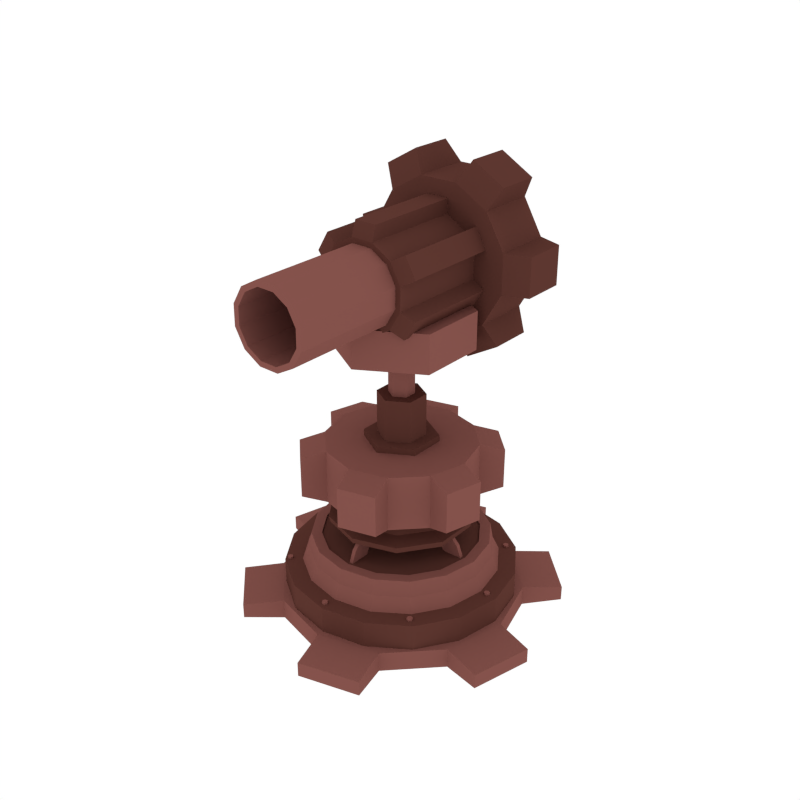 # Source: Cannon_1.blend  (saved by Blender 2.79.0; exported with 4.5.12 LTS)
import bpy
from mathutils import Matrix  # noqa: F401  (used for matrix-valued properties, if any)

bpy.ops.wm.read_factory_settings(use_empty=True)
scene = bpy.context.scene
scene.name = 'Scene'

# ---- collections
col_collection_1 = bpy.data.collections.new('Collection 1'); scene.collection.children.link(col_collection_1)

# ---- materials (node trees are filled in below, after node groups)
mat_dark = bpy.data.materials.new('Dark')
mat_dark.alpha_threshold = 0.0
mat_dark.diffuse_color = (0.1107, 0.03844, 0.02956, 1.0)
mat_dark.roughness = 0.5
mat_light = bpy.data.materials.new('Light')
mat_light.alpha_threshold = 0.0
mat_light.diffuse_color = (0.233, 0.08512, 0.07147, 1.0)
mat_light.roughness = 0.5

# ---- material node trees

# ---- world
world_world = bpy.data.worlds.new('World'); scene.world = world_world
world_world.color = (1.0, 1.0, 1.0)
world_world.use_sun_shadow = False
world_world.sun_shadow_jitter_overblur = 0.0
world_world.cycles.sampling_method = 'NONE'
world_world.cycles.sample_map_resolution = 256

# ---- meshes
me_cylinder_062 = bpy.data.meshes.new('Cylinder.062')
me_cylinder_062.from_pydata([(-2.384e-07, 0.4957, -0.0235), (-2.384e-07, 0.4957, 0.1584), (0.1897, 0.4579, -0.0235), (0.1897, 0.4579, 0.1584), (0.3505, 0.3505, -0.0235), (0.3505, 0.3505, 0.1584), (0.4579, 0.1897, -0.0235), (0.4579, 0.1897, 0.1584), (0.4957, -4.985e-07, -0.0235), (0.4957, -4.985e-07, 0.1584), (0.4579, -0.1897, -0.0235), (0.4579, -0.1897, 0.1584), (0.3505, -0.3505, -0.0235), (0.3505, -0.3505, 0.1584), (0.1897, -0.4579, -0.0235), (0.1897, -0.4579, 0.1584), (-1.636e-07, -0.4957, -0.0235), (-1.636e-07, -0.4957, 0.1584), (-0.1897, -0.4579, -0.0235), (-0.1897, -0.4579, 0.1584), (-0.3505, -0.3505, -0.0235), (-0.3505, -0.3505, 0.1584), (-0.4579, -0.1897, -0.0235), (-0.4579, -0.1897, 0.1584), (-0.4957, -4.709e-07, -0.0235), (-0.4957, -4.709e-07, 0.1584), (-0.4579, 0.1897, -0.0235), (-0.4579, 0.1897, 0.1584), (-0.3505, 0.3505, -0.0235), (-0.3505, 0.3505, 0.1584), (-0.1897, 0.4579, -0.0235), (-0.1897, 0.4579, 0.1584), (0.1609, 0.3885, 0.1589), (-2.384e-07, 0.4205, 0.1589), (0.2974, 0.2974, 0.1589), (0.3885, 0.1609, 0.1589), (0.4206, -4.952e-07, 0.1589), (0.3885, -0.1609, 0.1589), (0.2974, -0.2974, 0.1589), (0.1609, -0.3885, 0.1589), (-1.749e-07, -0.4206, 0.1589), (-0.1609, -0.3885, 0.1589), (-0.2974, -0.2974, 0.1589), (-0.3885, -0.1609, 0.1589), (-0.4206, -4.718e-07, 0.1589), (-0.3885, 0.1609, 0.1589), (-0.2974, 0.2974, 0.1589), (-0.1609, 0.3885, 0.1589), (0.1502, 0.3626, 0.2191), (-2.386e-07, 0.3925, 0.2191), (0.2775, 0.2775, 0.2191), (0.3626, 0.1502, 0.2191), (0.3925, -4.94e-07, 0.2191), (0.3626, -0.1502, 0.2191), (0.2775, -0.2775, 0.2191), (0.1502, -0.3626, 0.2191), (-1.794e-07, -0.3925, 0.2191), (-0.1502, -0.3626, 0.2191), (-0.2775, -0.2775, 0.2191), (-0.3626, -0.1502, 0.2191), (-0.3925, -4.722e-07, 0.2191), (-0.3626, 0.1502, 0.2191), (-0.2775, 0.2775, 0.2191), (-0.1502, 0.3626, 0.2191), (0.1456, 0.3514, 0.2863), (-2.384e-07, 0.3804, 0.2863), (0.269, 0.269, 0.2863), (0.3514, 0.1456, 0.2863), (0.3804, -4.935e-07, 0.2863), (0.3514, -0.1456, 0.2863), (0.269, -0.269, 0.2863), (0.1456, -0.3514, 0.2863), (-1.81e-07, -0.3804, 0.2863), (-0.1456, -0.3514, 0.2863), (-0.269, -0.269, 0.2863), (-0.3514, -0.1456, 0.2863), (-0.3804, -4.723e-07, 0.2863), (-0.3514, 0.1456, 0.2863), (-0.269, 0.269, 0.2863), (-0.1456, 0.3514, 0.2863), (0.1285, 0.3103, 0.2863), (-2.384e-07, 0.3359, 0.2863), (0.2375, 0.2375, 0.2863), (0.3103, 0.1285, 0.2863), (0.3359, -4.915e-07, 0.2863), (0.3103, -0.1285, 0.2863), (0.2375, -0.2375, 0.2863), (0.1285, -0.3103, 0.2863), (-1.877e-07, -0.3359, 0.2863), (-0.1285, -0.3103, 0.2863), (-0.2375, -0.2375, 0.2863), (-0.3103, -0.1285, 0.2863), (-0.3359, -4.728e-07, 0.2863), (-0.3103, 0.1285, 0.2863), (-0.2375, 0.2375, 0.2863), (-0.1285, 0.3103, 0.2863), (0.1285, 0.3103, 0.2791), (-2.384e-07, 0.3359, 0.2791), (0.2375, 0.2375, 0.2791), (0.3103, 0.1285, 0.2791), (0.3359, -4.915e-07, 0.2791), (0.3103, -0.1285, 0.2791), (0.2375, -0.2375, 0.2791), (0.1285, -0.3103, 0.2791), (-1.877e-07, -0.3359, 0.2791), (-0.1285, -0.3103, 0.2791), (-0.2375, -0.2375, 0.2791), (-0.3103, -0.1285, 0.2791), (-0.3359, -4.728e-07, 0.2791), (-0.3103, 0.1285, 0.2791), (-0.2375, 0.2375, 0.2791), (-0.1285, 0.3103, 0.2791), (-2.437e-07, 0.5243, -0.0436), (-2.437e-07, 0.5243, 0.0436), (0.2622, 0.4541, -0.0436), (0.2622, 0.4541, 0.0436), (0.4541, 0.2622, -0.0436), (0.4541, 0.2622, 0.0436), (0.5243, -4.856e-07, -0.0436), (0.5243, -4.856e-07, 0.0436), (0.4541, -0.2622, -0.0436), (0.4541, -0.2622, 0.0436), (0.2622, -0.4541, -0.0436), (0.2622, -0.4541, 0.0436), (-1.646e-07, -0.5243, -0.0436), (-1.646e-07, -0.5243, 0.0436), (-0.2622, -0.4541, -0.0436), (-0.2622, -0.4541, 0.0436), (-0.4541, -0.2622, -0.0436), (-0.4541, -0.2622, 0.0436), (-0.5243, -7.065e-07, -0.0436), (-0.5243, -7.065e-07, 0.0436), (-0.4541, 0.2622, -0.0436), (-0.4541, 0.2622, 0.0436), (-0.2622, 0.4541, -0.0436), (-0.2622, 0.4541, 0.0436), (-0.04622, 0.6884, -0.0321), (-0.04622, 0.6884, 0.0321), (0.3842, 0.573, 0.0321), (0.3842, 0.573, -0.0321), (0.573, 0.3842, -0.0321), (0.573, 0.3842, 0.0321), (0.6884, -0.04622, 0.0321), (0.6884, -0.04622, -0.0321), (0.6193, -0.3042, -0.0321), (0.6193, -0.3042, 0.0321), (0.3042, -0.6193, 0.0321), (0.3042, -0.6193, -0.0321), (0.04622, -0.6884, -0.0321), (0.04622, -0.6884, 0.0321), (-0.3842, -0.573, 0.0321), (-0.3842, -0.573, -0.0321), (-0.573, -0.3842, -0.0321), (-0.573, -0.3842, 0.0321), (-0.6884, 0.04622, 0.0321), (-0.6884, 0.04622, -0.0321), (-0.6193, 0.3042, -0.0321), (-0.6193, 0.3042, 0.0321), (-0.3042, 0.6193, 0.0321), (-0.3042, 0.6193, -0.0321), (0.008337, -0.3187, 0.2775), (0.008337, -0.2498, 0.3951), (-0.008338, -0.3187, 0.2775), (-0.008338, -0.2498, 0.3951), (0.008337, -0.229, 0.2775), (0.008337, -0.1602, 0.3951), (-0.008338, -0.229, 0.2775), (-0.008338, -0.1602, 0.3951), (0.008337, -0.2467, 0.3817), (-0.008338, -0.2467, 0.3817), (-0.008338, -0.157, 0.3817), (0.008337, -0.157, 0.3817), (-0.008338, -0.2981, 0.3296), (-0.008338, -0.2084, 0.3296), (0.008337, -0.2084, 0.3296), (0.008337, -0.2981, 0.3296), (0.3187, 0.008337, 0.2775), (0.2498, 0.008337, 0.3951), (0.3187, -0.008338, 0.2775), (0.2498, -0.008338, 0.3951), (0.229, 0.008337, 0.2775), (0.1601, 0.008337, 0.3951), (0.229, -0.008338, 0.2775), (0.1601, -0.008338, 0.3951), (0.2467, 0.008337, 0.3817), (0.2467, -0.008338, 0.3817), (0.157, -0.008338, 0.3817), (0.157, 0.008337, 0.3817), (0.2981, -0.008338, 0.3296), (0.2084, -0.008338, 0.3296), (0.2084, 0.008337, 0.3296), (0.2981, 0.008337, 0.3296), (-0.008337, 0.3187, 0.2775), (-0.008337, 0.2498, 0.3951), (0.008337, 0.3187, 0.2775), (0.008337, 0.2498, 0.3951), (-0.008337, 0.229, 0.2775), (-0.008337, 0.1601, 0.3951), (0.008337, 0.229, 0.2775), (0.008337, 0.1601, 0.3951), (-0.008337, 0.2467, 0.3817), (0.008337, 0.2467, 0.3817), (0.008337, 0.157, 0.3817), (-0.008337, 0.157, 0.3817), (0.008337, 0.2981, 0.3296), (0.008337, 0.2084, 0.3296), (-0.008337, 0.2084, 0.3296), (-0.008337, 0.2981, 0.3296), (-0.3187, -0.008338, 0.2775), (-0.2498, -0.008338, 0.3951), (-0.3187, 0.008337, 0.2775), (-0.2498, 0.008337, 0.3951), (-0.229, -0.008338, 0.2775), (-0.1602, -0.008338, 0.3951), (-0.229, 0.008337, 0.2775), (-0.1602, 0.008337, 0.3951), (-0.2467, -0.008338, 0.3817), (-0.2467, 0.008337, 0.3817), (-0.157, 0.008337, 0.3817), (-0.157, -0.008338, 0.3817), (-0.2981, 0.008337, 0.3296), (-0.2084, 0.008337, 0.3296), (-0.2084, -0.008338, 0.3296), (-0.2981, -0.008338, 0.3296), (-0.3323, -0.3363, 0.1536), (-0.3323, -0.3363, 0.1677), (-0.3442, -0.3395, 0.1536), (-0.3442, -0.3395, 0.1677), (-0.353, -0.3307, 0.1536), (-0.353, -0.3307, 0.1677), (-0.3498, -0.3188, 0.1536), (-0.3498, -0.3188, 0.1677), (-0.3378, -0.3155, 0.1536), (-0.3378, -0.3155, 0.1677), (-0.3291, -0.3243, 0.1536), (-0.3291, -0.3243, 0.1677), (0.3052, 0.3363, 0.1536), (0.3052, 0.3363, 0.1677), (0.3172, 0.3395, 0.1536), (0.3172, 0.3395, 0.1677), (0.326, 0.3307, 0.1536), (0.326, 0.3307, 0.1677), (0.3228, 0.3187, 0.1536), (0.3228, 0.3187, 0.1677), (0.3108, 0.3155, 0.1536), (0.3108, 0.3155, 0.1677), (0.302, 0.3243, 0.1536), (0.302, 0.3243, 0.1677), (-0.3498, 0.3187, 0.1536), (-0.3498, 0.3187, 0.1677), (-0.353, 0.3307, 0.1536), (-0.353, 0.3307, 0.1677), (-0.3442, 0.3395, 0.1536), (-0.3442, 0.3395, 0.1677), (-0.3323, 0.3363, 0.1536), (-0.3323, 0.3363, 0.1677), (-0.3291, 0.3243, 0.1536), (-0.3291, 0.3243, 0.1677), (-0.3378, 0.3155, 0.1536), (-0.3378, 0.3155, 0.1677), (0.3228, -0.3188, 0.1536), (0.3228, -0.3188, 0.1677), (0.326, -0.3307, 0.1536), (0.326, -0.3307, 0.1677), (0.3172, -0.3395, 0.1536), (0.3172, -0.3395, 0.1677), (0.3052, -0.3363, 0.1536), (0.3052, -0.3363, 0.1677), (0.302, -0.3243, 0.1536), (0.302, -0.3243, 0.1677), (0.3108, -0.3155, 0.1536), (0.3108, -0.3155, 0.1677), (-0.001126, -0.4632, 0.1536), (-0.001126, -0.4632, 0.1677), (-0.00732, -0.4739, 0.1536), (-0.00732, -0.4739, 0.1677), (-0.01971, -0.4739, 0.1536), (-0.01971, -0.4739, 0.1677), (-0.0259, -0.4632, 0.1536), (-0.0259, -0.4632, 0.1677), (-0.01971, -0.4524, 0.1536), (-0.01971, -0.4524, 0.1677), (-0.00732, -0.4524, 0.1536), (-0.00732, -0.4524, 0.1677), (-0.0259, 0.4632, 0.1536), (-0.0259, 0.4632, 0.1677), (-0.01971, 0.4739, 0.1536), (-0.01971, 0.4739, 0.1677), (-0.007319, 0.4739, 0.1536), (-0.007319, 0.4739, 0.1677), (-0.001126, 0.4632, 0.1536), (-0.001126, 0.4632, 0.1677), (-0.007319, 0.4524, 0.1536), (-0.007319, 0.4524, 0.1677), (-0.01971, 0.4524, 0.1536), (-0.01971, 0.4524, 0.1677), (-0.4767, -0.01239, 0.1536), (-0.4767, -0.01239, 0.1677), (-0.4874, -0.006194, 0.1536), (-0.4874, -0.006194, 0.1677), (-0.4874, 0.006193, 0.1536), (-0.4874, 0.006193, 0.1677), (-0.4767, 0.01239, 0.1536), (-0.4767, 0.01239, 0.1677), (-0.466, 0.006193, 0.1536), (-0.466, 0.006193, 0.1677), (-0.466, -0.006194, 0.1536), (-0.466, -0.006194, 0.1677), (0.4497, 0.01239, 0.1536), (0.4497, 0.01239, 0.1677), (0.4604, 0.006193, 0.1536), (0.4604, 0.006193, 0.1677), (0.4604, -0.006194, 0.1536), (0.4604, -0.006194, 0.1677), (0.4497, -0.01239, 0.1536), (0.4497, -0.01239, 0.1677), (0.4389, -0.006194, 0.1536), (0.4389, -0.006194, 0.1677), (0.4389, 0.006193, 0.1536), (0.4389, 0.006193, 0.1677)], [], [(0, 1, 3, 2), (2, 3, 5, 4), (4, 5, 7, 6), (6, 7, 9, 8), (8, 9, 11, 10), (10, 11, 13, 12), (12, 13, 15, 14), (14, 15, 17, 16), (16, 17, 19, 18), (18, 19, 21, 20), (20, 21, 23, 22), (22, 23, 25, 24), (24, 25, 27, 26), (26, 27, 29, 28), (7, 5, 34, 35), (28, 29, 31, 30), (30, 31, 1, 0), (0, 2, 4, 6, 8, 10, 12, 14, 16, 18, 20, 22, 24, 26, 28, 30), (45, 44, 60, 61), (17, 15, 39, 40), (3, 1, 33, 32), (27, 25, 44, 45), (13, 11, 37, 38), (23, 21, 42, 43), (1, 31, 47, 33), (9, 7, 35, 36), (19, 17, 40, 41), (29, 27, 45, 46), (5, 3, 32, 34), (15, 13, 38, 39), (25, 23, 43, 44), (11, 9, 36, 37), (21, 19, 41, 42), (31, 29, 46, 47), (51, 50, 66, 67), (38, 37, 53, 54), (46, 45, 61, 62), (39, 38, 54, 55), (47, 46, 62, 63), (40, 39, 55, 56), (32, 33, 49, 48), (33, 47, 63, 49), (41, 40, 56, 57), (34, 32, 48, 50), (42, 41, 57, 58), (35, 34, 50, 51), (43, 42, 58, 59), (36, 35, 51, 52), (44, 43, 59, 60), (37, 36, 52, 53), (69, 68, 84, 85), (59, 58, 74, 75), (52, 51, 67, 68), (60, 59, 75, 76), (53, 52, 68, 69), (61, 60, 76, 77), (54, 53, 69, 70), (62, 61, 77, 78), (55, 54, 70, 71), (63, 62, 78, 79), (56, 55, 71, 72), (48, 49, 65, 64), (49, 63, 79, 65), (57, 56, 72, 73), (50, 48, 64, 66), (58, 57, 73, 74), (90, 89, 105, 106), (77, 76, 92, 93), (70, 69, 85, 86), (78, 77, 93, 94), (71, 70, 86, 87), (79, 78, 94, 95), (72, 71, 87, 88), (64, 65, 81, 80), (65, 79, 95, 81), (73, 72, 88, 89), (66, 64, 80, 82), (74, 73, 89, 90), (67, 66, 82, 83), (75, 74, 90, 91), (68, 67, 83, 84), (76, 75, 91, 92), (96, 97, 111, 110, 109, 108, 107, 106, 105, 104, 103, 102, 101, 100, 99, 98), (83, 82, 98, 99), (91, 90, 106, 107), (84, 83, 99, 100), (92, 91, 107, 108), (85, 84, 100, 101), (93, 92, 108, 109), (86, 85, 101, 102), (94, 93, 109, 110), (87, 86, 102, 103), (95, 94, 110, 111), (88, 87, 103, 104), (80, 81, 97, 96), (81, 95, 111, 97), (89, 88, 104, 105), (82, 80, 96, 98), (112, 113, 115, 114), (131, 133, 157, 154), (116, 117, 119, 118), (126, 127, 150, 151), (120, 121, 123, 122), (117, 116, 140, 141), (124, 125, 127, 126), (132, 130, 155, 156), (128, 129, 131, 130), (135, 113, 137, 158), (115, 113, 135, 133, 131, 129, 127, 125, 123, 121, 119, 117), (132, 133, 135, 134), (115, 117, 141, 138), (112, 114, 116, 118, 120, 122, 124, 126, 128, 130, 132, 134), (139, 138, 141, 140), (143, 142, 145, 144), (147, 146, 149, 148), (151, 150, 153, 152), (155, 154, 157, 156), (159, 158, 137, 136), (128, 126, 151, 152), (122, 123, 146, 147), (133, 132, 156, 157), (127, 129, 153, 150), (124, 122, 147, 148), (118, 119, 142, 143), (129, 128, 152, 153), (113, 112, 136, 137), (123, 125, 149, 146), (120, 118, 143, 144), (114, 115, 138, 139), (125, 124, 148, 149), (134, 135, 158, 159), (119, 121, 145, 142), (116, 114, 139, 140), (112, 134, 159, 136), (121, 120, 144, 145), (130, 131, 154, 155), (168, 161, 163, 169), (169, 163, 167, 170), (170, 167, 165, 171), (171, 165, 161, 168), (160, 175, 172, 162), (167, 163, 161, 165), (174, 171, 168, 175), (173, 170, 171, 174), (172, 169, 170, 173), (175, 168, 169, 172), (162, 172, 173, 166), (166, 173, 174, 164), (164, 174, 175, 160), (184, 177, 179, 185), (185, 179, 183, 186), (186, 183, 181, 187), (187, 181, 177, 184), (176, 191, 188, 178), (183, 179, 177, 181), (190, 187, 184, 191), (189, 186, 187, 190), (188, 185, 186, 189), (191, 184, 185, 188), (178, 188, 189, 182), (182, 189, 190, 180), (180, 190, 191, 176), (200, 193, 195, 201), (201, 195, 199, 202), (202, 199, 197, 203), (203, 197, 193, 200), (192, 207, 204, 194), (199, 195, 193, 197), (206, 203, 200, 207), (205, 202, 203, 206), (204, 201, 202, 205), (207, 200, 201, 204), (194, 204, 205, 198), (198, 205, 206, 196), (196, 206, 207, 192), (216, 209, 211, 217), (217, 211, 215, 218), (218, 215, 213, 219), (219, 213, 209, 216), (208, 223, 220, 210), (215, 211, 209, 213), (222, 219, 216, 223), (221, 218, 219, 222), (220, 217, 218, 221), (223, 216, 217, 220), (210, 220, 221, 214), (214, 221, 222, 212), (212, 222, 223, 208), (224, 225, 227, 226), (226, 227, 229, 228), (228, 229, 231, 230), (230, 231, 233, 232), (227, 225, 235, 233, 231, 229), (232, 233, 235, 234), (234, 235, 225, 224), (236, 237, 239, 238), (238, 239, 241, 240), (240, 241, 243, 242), (242, 243, 245, 244), (239, 237, 247, 245, 243, 241), (244, 245, 247, 246), (246, 247, 237, 236), (248, 249, 251, 250), (250, 251, 253, 252), (252, 253, 255, 254), (254, 255, 257, 256), (251, 249, 259, 257, 255, 253), (256, 257, 259, 258), (258, 259, 249, 248), (260, 261, 263, 262), (262, 263, 265, 264), (264, 265, 267, 266), (266, 267, 269, 268), (263, 261, 271, 269, 267, 265), (268, 269, 271, 270), (270, 271, 261, 260), (272, 273, 275, 274), (274, 275, 277, 276), (276, 277, 279, 278), (278, 279, 281, 280), (275, 273, 283, 281, 279, 277), (280, 281, 283, 282), (282, 283, 273, 272), (284, 285, 287, 286), (286, 287, 289, 288), (288, 289, 291, 290), (290, 291, 293, 292), (287, 285, 295, 293, 291, 289), (292, 293, 295, 294), (294, 295, 285, 284), (296, 297, 299, 298), (298, 299, 301, 300), (300, 301, 303, 302), (302, 303, 305, 304), (299, 297, 307, 305, 303, 301), (304, 305, 307, 306), (306, 307, 297, 296), (308, 309, 311, 310), (310, 311, 313, 312), (312, 313, 315, 314), (314, 315, 317, 316), (311, 309, 319, 317, 315, 313), (316, 317, 319, 318), (318, 319, 309, 308)])
me_cylinder_062.polygons.foreach_set('material_index', [0, 0, 0, 0, 0, 0, 0, 0, 0, 0, 0, 0, 0, 0, 0, 0, 0, 0, 1, 0, 0, 0, 0, 0, 0, 0, 0, 0, 0, 0, 0, 0, 0, 0, 1, 1, 1, 1, 1, 1, 1, 1, 1, 1, 1, 1, 1, 1, 1, 1, 1, 1, 1, 1, 1, 1, 1, 1, 1, 1, 1, 1, 1, 1, 1, 1, 1, 1, 1, 1, 1, 1, 1, 1, 1, 1, 1, 1, 1, 1, 1, 1, 0, 1, 1, 1, 1, 1, 1, 1, 1, 1, 1, 1, 1, 1, 1, 1, 1, 1, 1, 1, 1, 1, 1, 1, 1, 1, 1, 1, 1, 1, 1, 1, 1, 1, 1, 1, 1, 1, 1, 1, 1, 1, 1, 1, 1, 1, 1, 1, 1, 1, 1, 1, 1, 1, 1, 1, 1, 1, 1, 1, 1, 1, 1, 1, 1, 1, 1, 1, 1, 1, 1, 1, 1, 1, 1, 1, 1, 1, 1, 1, 1, 1, 1, 1, 1, 1, 1, 1, 1, 1, 1, 1, 1, 1, 1, 1, 1, 1, 1, 1, 1, 1, 1, 1, 1, 1, 1, 1, 1, 1, 1, 1, 1, 1, 1, 1, 1, 1, 1, 1, 1, 1, 1, 1, 1, 1, 1, 1, 1, 1, 1, 1, 1, 1, 1, 1, 1, 1, 1, 1, 1, 1, 1, 1, 1, 1, 1, 1, 1, 1, 1, 1, 1, 1, 1, 1, 1, 1, 1, 1, 1, 1])
me_cylinder_062.materials.append(mat_dark)
me_cylinder_062.materials.append(mat_light)
me_cylinder_062.use_remesh_preserve_volume = False
me_cylinder_062.use_remesh_preserve_attributes = False
me_cylinder_062.use_mirror_vertex_groups = False
me_cylinder_062.update()
me_cylinder_218 = bpy.data.meshes.new('Cylinder.218')
me_cylinder_218.from_pydata([(-0.07051, 0.2006, 0.001563), (-0.07051, 0.4515, 0.001563), (0.09452, 0.2006, 0.001754), (0.09452, 0.4515, 0.001754), (0.2373, 0.2006, 0.08443), (0.2373, 0.4515, 0.08443), (0.3197, 0.2006, 0.2274), (0.3197, 0.4515, 0.2274), (0.3195, 0.2006, 0.3925), (0.3195, 0.4515, 0.3925), (0.2368, 0.2006, 0.5353), (0.2368, 0.4515, 0.5353), (0.0938, 0.2006, 0.6176), (0.0938, 0.4515, 0.6176), (-0.07122, 0.2006, 0.6174), (-0.07122, 0.4515, 0.6174), (-0.214, 0.2006, 0.5348), (-0.214, 0.4515, 0.5348), (-0.2964, 0.2006, 0.3917), (-0.2964, 0.4515, 0.3917), (-0.2962, 0.2006, 0.2267), (-0.2962, 0.4515, 0.2267), (-0.2135, 0.2006, 0.08391), (-0.2135, 0.4515, 0.08391), (-0.1234, 0.2337, -0.08756), (-0.1234, 0.4184, -0.08756), (0.1476, 0.4184, -0.08725), (0.1476, 0.2337, -0.08725), (0.2881, 0.2337, -0.00591), (0.2881, 0.4184, -0.00591), (0.4233, 0.4184, 0.2289), (0.4233, 0.2337, 0.2289), (0.4231, 0.2337, 0.3912), (0.4231, 0.4184, 0.3912), (0.2874, 0.4184, 0.6257), (0.2874, 0.2337, 0.6257), (0.1467, 0.2337, 0.7068), (0.1467, 0.4184, 0.7068), (-0.1243, 0.4184, 0.7064), (-0.1243, 0.2337, 0.7064), (-0.2648, 0.2337, 0.6251), (-0.2648, 0.4184, 0.6251), (-0.4, 0.4184, 0.3903), (-0.4, 0.2337, 0.3903), (-0.3998, 0.2337, 0.2279), (-0.3998, 0.4184, 0.2279), (-0.2641, 0.4184, -0.006549), (-0.2641, 0.2337, -0.006548), (0.2525, 0.1458, 0.002571), (-1.663e-07, 0.2916, 0.002571), (0.2525, -0.1458, 0.002571), (-1.918e-07, -0.2916, 0.002571), (-0.2525, -0.1458, 0.002571), (-0.2525, 0.1458, 0.002571), (0.2525, 0.1458, 0.1649), (-1.663e-07, 0.2916, 0.1649), (0.2525, -0.1458, 0.1649), (-1.918e-07, -0.2916, 0.1649), (-0.2525, -0.1458, 0.1649), (-0.2525, 0.1458, 0.1649), (0.05182, -0.2329, 0.1305), (0.05182, 0.317, 0.1305), (0.1365, -0.2329, 0.1774), (0.1365, 0.317, 0.1774), (0.1864, -0.2329, 0.2602), (0.1864, 0.317, 0.2602), (0.1881, -0.2329, 0.3569), (0.1881, 0.317, 0.3569), (0.1413, -0.2329, 0.4416), (0.1413, 0.317, 0.4416), (0.05845, -0.2329, 0.4915), (0.05845, 0.317, 0.4915), (-0.03826, -0.2329, 0.4932), (-0.03826, 0.317, 0.4932), (-0.1229, -0.2329, 0.4464), (-0.1229, 0.317, 0.4464), (-0.1728, -0.2329, 0.3636), (-0.1728, 0.317, 0.3636), (-0.1746, -0.2329, 0.2668), (-0.1746, 0.317, 0.2668), (-0.1277, -0.2329, 0.1822), (-0.1277, 0.317, 0.1822), (-0.04488, -0.2329, 0.1323), (-0.04488, 0.317, 0.1323), (0.04993, -0.2135, 0.06984), (0.04993, 0.2976, 0.06984), (0.1889, 0.2976, 0.1467), (0.1889, -0.2135, 0.1467), (0.238, -0.2135, 0.2282), (0.238, 0.2976, 0.2282), (0.2409, 0.2976, 0.387), (0.2409, -0.2135, 0.387), (0.1948, -0.2135, 0.4703), (0.1948, 0.2976, 0.4703), (0.05878, 0.2976, 0.5522), (0.05878, -0.2135, 0.5522), (-0.03637, -0.2135, 0.5539), (-0.03637, 0.2976, 0.5539), (-0.1753, 0.2976, 0.4771), (-0.1753, -0.2135, 0.4771), (-0.2244, -0.2135, 0.3955), (-0.2244, 0.2976, 0.3955), (-0.2273, 0.2976, 0.2368), (-0.2273, -0.2135, 0.2368), (-0.1813, -0.2135, 0.1535), (-0.1813, 0.2976, 0.1535), (-0.04521, 0.2976, 0.07159), (-0.04521, -0.2135, 0.07159), (0.04058, -0.2329, 0.1758), (0.1041, -0.2329, 0.211), (0.1415, -0.2329, 0.2731), (0.1428, -0.2329, 0.3457), (0.1077, -0.2329, 0.4092), (0.04555, -0.2329, 0.4466), (-0.02701, -0.2329, 0.448), (-0.09052, -0.2329, 0.4128), (-0.1279, -0.2329, 0.3507), (-0.1293, -0.2329, 0.2781), (-0.09415, -0.2329, 0.2146), (-0.03198, -0.2329, 0.1772), (0.04058, -0.06704, 0.1758), (0.1041, -0.06704, 0.211), (0.1415, -0.06704, 0.2731), (0.1428, -0.06704, 0.3457), (0.1077, -0.06704, 0.4092), (0.04555, -0.06704, 0.4466), (-0.02701, -0.06704, 0.448), (-0.09052, -0.06704, 0.4128), (-0.1279, -0.06704, 0.3507), (-0.1293, -0.06704, 0.2781), (-0.09415, -0.06704, 0.2146), (-0.03198, -0.06704, 0.1772), (-0.1519, -0.2329, 0.2725), (-0.1504, -0.2329, 0.3571), (-0.1067, -0.2329, 0.4296), (-0.03264, -0.2329, 0.4706), (0.052, -0.2329, 0.469), (0.1245, -0.2329, 0.4254), (0.1655, -0.2329, 0.3513), (0.0462, -0.2329, 0.1532), (-0.03843, -0.2329, 0.1547), (0.1203, -0.2329, 0.1942), (0.1639, -0.2329, 0.2667), (-0.1109, -0.2329, 0.1984), (0.04058, -0.708, 0.1758), (0.1041, -0.708, 0.211), (0.1415, -0.708, 0.2731), (0.1428, -0.708, 0.3457), (0.1077, -0.708, 0.4092), (0.04555, -0.708, 0.4466), (-0.02701, -0.708, 0.448), (-0.09052, -0.708, 0.4128), (-0.1279, -0.708, 0.3507), (-0.1293, -0.708, 0.2781), (-0.09415, -0.708, 0.2146), (-0.03198, -0.708, 0.1772), (-0.1519, -0.708, 0.2725), (0.0462, -0.708, 0.1532), (0.1203, -0.708, 0.1942), (-0.1504, -0.708, 0.3571), (-0.1067, -0.708, 0.4296), (-0.03264, -0.708, 0.4706), (0.052, -0.708, 0.469), (0.1245, -0.708, 0.4254), (0.1655, -0.708, 0.3513), (-0.03843, -0.708, 0.1547), (0.1639, -0.708, 0.2667), (-0.1109, -0.708, 0.1984)], [], [(0, 1, 3, 2), (19, 21, 45, 42), (4, 5, 7, 6), (14, 15, 38, 39), (8, 9, 11, 10), (5, 4, 28, 29), (12, 13, 15, 14), (20, 18, 43, 44), (16, 17, 19, 18), (23, 1, 25, 46), (3, 1, 23, 21, 19, 17, 15, 13, 11, 9, 7, 5), (20, 21, 23, 22), (3, 5, 29, 26), (0, 2, 4, 6, 8, 10, 12, 14, 16, 18, 20, 22), (27, 26, 29, 28), (31, 30, 33, 32), (35, 34, 37, 36), (39, 38, 41, 40), (43, 42, 45, 44), (47, 46, 25, 24), (16, 14, 39, 40), (10, 11, 34, 35), (21, 20, 44, 45), (15, 17, 41, 38), (12, 10, 35, 36), (6, 7, 30, 31), (17, 16, 40, 41), (1, 0, 24, 25), (11, 13, 37, 34), (8, 6, 31, 32), (2, 3, 26, 27), (13, 12, 36, 37), (22, 23, 46, 47), (7, 9, 33, 30), (4, 2, 27, 28), (0, 22, 47, 24), (9, 8, 32, 33), (18, 19, 42, 43), (48, 50, 51, 52, 53, 49), (54, 55, 59, 58, 57, 56), (50, 48, 54, 56), (53, 52, 58, 59), (51, 50, 56, 57), (48, 49, 55, 54), (49, 53, 59, 55), (52, 51, 57, 58), (60, 61, 63, 62), (79, 81, 105, 102), (64, 65, 67, 66), (74, 75, 98, 99), (68, 69, 71, 70), (65, 64, 88, 89), (72, 73, 75, 74), (80, 78, 103, 104), (76, 77, 79, 78), (83, 61, 85, 106), (63, 61, 83, 81, 79, 77, 75, 73, 71, 69, 67, 65), (80, 81, 83, 82), (63, 65, 89, 86), (133, 132, 156, 159), (87, 86, 89, 88), (91, 90, 93, 92), (95, 94, 97, 96), (99, 98, 101, 100), (103, 102, 105, 104), (107, 106, 85, 84), (76, 74, 99, 100), (70, 71, 94, 95), (81, 80, 104, 105), (75, 77, 101, 98), (72, 70, 95, 96), (66, 67, 90, 91), (77, 76, 100, 101), (61, 60, 84, 85), (71, 73, 97, 94), (68, 66, 91, 92), (62, 63, 86, 87), (73, 72, 96, 97), (82, 83, 106, 107), (67, 69, 93, 90), (64, 62, 87, 88), (60, 82, 107, 84), (69, 68, 92, 93), (78, 79, 102, 103), (117, 118, 130, 129), (112, 111, 147, 148), (119, 118, 154, 155), (142, 138, 164, 166), (134, 133, 159, 160), (111, 110, 146, 147), (118, 117, 153, 154), (143, 140, 165, 167), (135, 134, 160, 161), (110, 109, 145, 146), (117, 116, 152, 153), (141, 142, 166, 158), (120, 121, 122, 123, 124, 125, 126, 127, 128, 129, 130, 131), (114, 115, 127, 126), (111, 112, 124, 123), (118, 119, 131, 130), (108, 109, 121, 120), (115, 116, 128, 127), (112, 113, 125, 124), (119, 108, 120, 131), (109, 110, 122, 121), (116, 117, 129, 128), (113, 114, 126, 125), (110, 111, 123, 122), (78, 80, 143, 132), (62, 64, 142, 141), (80, 82, 140, 143), (64, 66, 138, 142), (60, 62, 141, 139), (82, 60, 139, 140), (66, 68, 137, 138), (68, 70, 136, 137), (70, 72, 135, 136), (72, 74, 134, 135), (74, 76, 133, 134), (76, 78, 132, 133), (159, 156, 153, 152), (160, 159, 152, 151), (161, 160, 151, 150), (162, 161, 150, 149), (163, 162, 149, 148), (164, 163, 148, 147), (165, 157, 144, 155), (157, 158, 145, 144), (166, 164, 147, 146), (167, 165, 155, 154), (158, 166, 146, 145), (156, 167, 154, 153), (139, 141, 158, 157), (108, 119, 155, 144), (113, 112, 148, 149), (140, 139, 157, 165), (114, 113, 149, 150), (138, 137, 163, 164), (115, 114, 150, 151), (137, 136, 162, 163), (116, 115, 151, 152), (132, 143, 167, 156), (109, 108, 144, 145), (136, 135, 161, 162)])
me_cylinder_218.polygons.foreach_set('material_index', [0, 0, 0, 0, 0, 0, 0, 0, 0, 0, 0, 0, 0, 0, 0, 0, 0, 0, 0, 0, 0, 0, 0, 0, 0, 0, 0, 0, 0, 0, 0, 0, 0, 0, 0, 0, 0, 0, 1, 1, 1, 1, 1, 1, 1, 1, 0, 0, 0, 0, 0, 0, 0, 0, 0, 0, 0, 0, 0, 1, 0, 0, 0, 0, 0, 0, 0, 0, 0, 0, 0, 0, 0, 0, 0, 0, 0, 0, 0, 0, 0, 0, 0, 0, 1, 1, 1, 1, 1, 1, 1, 1, 1, 1, 1, 1, 1, 1, 1, 1, 1, 1, 1, 1, 1, 1, 1, 1, 0, 0, 0, 0, 0, 0, 0, 0, 0, 0, 0, 0, 1, 1, 1, 1, 1, 1, 1, 1, 1, 1, 1, 1, 1, 1, 1, 1, 1, 1, 1, 1, 1, 1, 1, 1])
me_cylinder_218.materials.append(mat_dark)
me_cylinder_218.materials.append(mat_light)
me_cylinder_218.use_remesh_preserve_volume = False
me_cylinder_218.use_remesh_preserve_attributes = False
me_cylinder_218.use_mirror_vertex_groups = False
me_cylinder_218.update()
me_cylinder_217 = bpy.data.meshes.new('Cylinder.217')
me_cylinder_217.from_pydata([(-2.378e-07, 0.3192, 0.4858), (-2.378e-07, 0.3192, 0.7216), (0.1596, 0.2765, 0.4858), (0.1596, 0.2765, 0.7216), (0.2765, 0.1596, 0.4858), (0.2765, 0.1596, 0.7216), (0.3192, -5.148e-07, 0.4858), (0.3192, -5.148e-07, 0.7216), (0.2765, -0.1596, 0.4858), (0.2765, -0.1596, 0.7216), (0.1596, -0.2765, 0.4858), (0.1596, -0.2765, 0.7216), (-1.896e-07, -0.3192, 0.4858), (-1.896e-07, -0.3192, 0.7216), (-0.1596, -0.2765, 0.4858), (-0.1596, -0.2765, 0.7216), (-0.2765, -0.1596, 0.4858), (-0.2765, -0.1596, 0.7216), (-0.3192, -6.493e-07, 0.4858), (-0.3192, -6.493e-07, 0.7216), (-0.2765, 0.1596, 0.4858), (-0.2765, 0.1596, 0.7216), (-0.1596, 0.2765, 0.4858), (-0.1596, 0.2765, 0.7216), (-0.02814, 0.4191, 0.5169), (-0.02814, 0.4191, 0.6905), (0.2339, 0.3489, 0.6905), (0.2339, 0.3489, 0.5169), (0.3489, 0.2339, 0.5169), (0.3489, 0.2339, 0.6905), (0.4191, -0.02814, 0.6905), (0.4191, -0.02814, 0.5169), (0.377, -0.1852, 0.5169), (0.377, -0.1852, 0.6905), (0.1852, -0.377, 0.6905), (0.1852, -0.377, 0.5169), (0.02814, -0.4191, 0.5169), (0.02814, -0.4191, 0.6905), (-0.2339, -0.3489, 0.6905), (-0.2339, -0.3489, 0.5169), (-0.3489, -0.2339, 0.5169), (-0.3489, -0.2339, 0.6905), (-0.4191, 0.02814, 0.6905), (-0.4191, 0.02814, 0.5169), (-0.377, 0.1852, 0.5169), (-0.377, 0.1852, 0.6905), (-0.1852, 0.377, 0.6905), (-0.1852, 0.377, 0.5169), (-2.384e-07, 0.155, 0.6291), (-2.384e-07, 0.155, 0.7495), (0.1342, 0.07749, 0.6291), (0.1342, 0.07749, 0.7495), (0.1342, -0.07749, 0.6291), (0.1342, -0.07749, 0.7495), (-2.52e-07, -0.155, 0.6291), (-2.52e-07, -0.155, 0.7495), (-0.1342, -0.07749, 0.6291), (-0.1342, -0.07749, 0.7495), (-0.1342, 0.07749, 0.6291), (-0.1342, 0.07749, 0.7495), (0.08716, 0.05032, 0.7495), (-2.384e-07, 0.1006, 0.7495), (0.08716, -0.05032, 0.7495), (-2.472e-07, -0.1006, 0.7495), (-0.08716, -0.05032, 0.7495), (-0.08716, 0.05032, 0.7495), (0.08716, 0.05032, 0.9308), (-2.384e-07, 0.1006, 0.9308), (0.08716, -0.05032, 0.9308), (-2.472e-07, -0.1006, 0.9308), (-0.08716, -0.05032, 0.9308), (-0.08716, 0.05032, 0.9308), (0.04682, 0.02703, 0.9308), (-2.384e-07, 0.05406, 0.9308), (0.04682, -0.02703, 0.9308), (-2.431e-07, -0.05406, 0.9308), (-0.04682, -0.02703, 0.9308), (-0.04682, 0.02703, 0.9308), (0.04682, 0.02703, 1.159), (-1.814e-07, 0.05406, 1.159), (0.04682, -0.02703, 1.159), (-1.861e-07, -0.05406, 1.159), (-0.04682, -0.02703, 1.159), (-0.04682, 0.02703, 1.159), (-2.387e-07, 0.3036, 0.3691), (-2.389e-07, 0.3093, 0.395), (0.1785, 0.2456, 0.3691), (0.1818, 0.2502, 0.395), (0.2888, 0.09383, 0.3691), (0.2941, 0.09556, 0.395), (0.2888, -0.09383, 0.3691), (0.2941, -0.09556, 0.395), (0.1785, -0.2456, 0.3691), (0.1818, -0.2502, 0.395), (-2.652e-07, -0.3036, 0.3691), (-2.659e-07, -0.3093, 0.395), (-0.1785, -0.2456, 0.3691), (-0.1818, -0.2502, 0.395), (-0.2888, -0.09383, 0.3691), (-0.2941, -0.09556, 0.395), (-0.2888, 0.09383, 0.3691), (-0.2941, 0.09556, 0.395), (-0.1785, 0.2456, 0.3691), (-0.1818, 0.2502, 0.395), (0.1426, 0.1963, 0.4113), (-2.369e-07, 0.2426, 0.4113), (0.2307, 0.07497, 0.4113), (0.2307, -0.07497, 0.4113), (0.1426, -0.1963, 0.4113), (-2.581e-07, -0.2426, 0.4113), (-0.1426, -0.1963, 0.4113), (-0.2307, -0.07497, 0.4113), (-0.2307, 0.07497, 0.4113), (-0.1426, 0.1963, 0.4113), (0.1334, 0.1836, 0.4409), (-2.37e-07, 0.227, 0.4409), (0.2158, 0.07013, 0.4409), (0.2158, -0.07013, 0.4409), (0.1334, -0.1836, 0.4409), (-2.568e-07, -0.227, 0.4409), (-0.1334, -0.1836, 0.4409), (-0.2158, -0.07013, 0.4409), (-0.2158, 0.07013, 0.4409), (-0.1334, 0.1836, 0.4409), (0.07729, 0.1064, 0.4409), (-2.376e-07, 0.1315, 0.4409), (0.1251, 0.04063, 0.4409), (0.1251, -0.04063, 0.4409), (0.07729, -0.1064, 0.4409), (-2.491e-07, -0.1315, 0.4409), (-0.07729, -0.1064, 0.4409), (-0.1251, -0.04063, 0.4409), (-0.1251, 0.04063, 0.4409), (-0.07729, 0.1064, 0.4409), (0.07729, 0.1064, 0.5145), (-2.376e-07, 0.1315, 0.5145), (0.1251, 0.04063, 0.5145), (0.1251, -0.04063, 0.5145), (0.07729, -0.1064, 0.5145), (-2.491e-07, -0.1315, 0.5145), (-0.07729, -0.1064, 0.5145), (-0.1251, -0.04063, 0.5145), (-0.1251, 0.04063, 0.5145), (-0.07729, 0.1064, 0.5145), (0.1356, 0.1867, 0.5145), (-2.37e-07, 0.2307, 0.5145), (0.2194, 0.0713, 0.5145), (0.2194, -0.0713, 0.5145), (0.1356, -0.1867, 0.5145), (-2.571e-07, -0.2307, 0.5145), (-0.1356, -0.1867, 0.5145), (-0.2194, -0.0713, 0.5145), (-0.2194, 0.0713, 0.5145), (-0.1356, 0.1867, 0.5145), (0.1356, 0.1867, 0.5919), (-2.37e-07, 0.2307, 0.5919), (0.2194, 0.0713, 0.5919), (0.2194, -0.0713, 0.5919), (0.1356, -0.1867, 0.5919), (-2.571e-07, -0.2307, 0.5919), (-0.1356, -0.1867, 0.5919), (-0.2194, -0.0713, 0.5919), (-0.2194, 0.0713, 0.5919), (-0.1356, 0.1867, 0.5919), (0.1646, 0.2265, 0.5938), (-2.366e-07, 0.28, 0.5938), (0.2663, 0.08653, 0.5938), (0.2663, -0.08653, 0.5938), (0.1646, -0.2265, 0.5938), (-2.611e-07, -0.28, 0.5938), (-0.1646, -0.2265, 0.5938), (-0.2663, -0.08653, 0.5938), (-0.2663, 0.08653, 0.5938), (-0.1646, 0.2265, 0.5938), (0.1646, 0.2265, 0.6744), (-2.366e-07, 0.28, 0.6744), (0.2663, 0.08653, 0.6744), (0.2663, -0.08653, 0.6744), (0.1646, -0.2265, 0.6744), (-2.611e-07, -0.28, 0.6744), (-0.1646, -0.2265, 0.6744), (-0.2663, -0.08653, 0.6744), (-0.2663, 0.08653, 0.6744), (-0.1646, 0.2265, 0.6744), (0.1472, 0.2026, 0.6744), (-2.368e-07, 0.2504, 0.6744), (0.2381, 0.07738, 0.6744), (0.2381, -0.07738, 0.6744), (0.1472, -0.2026, 0.6744), (-2.587e-07, -0.2504, 0.6744), (-0.1472, -0.2026, 0.6744), (-0.2381, -0.07738, 0.6744), (-0.2381, 0.07738, 0.6744), (-0.1472, 0.2026, 0.6744), (0.1472, 0.2026, 0.666), (-2.368e-07, 0.2504, 0.666), (0.2381, 0.07738, 0.666), (0.2381, -0.07738, 0.666), (0.1472, -0.2026, 0.666), (-2.587e-07, -0.2504, 0.666), (-0.1472, -0.2026, 0.666), (-0.2381, -0.07738, 0.666), (-0.2381, 0.07738, 0.666), (-0.1472, 0.2026, 0.666)], [], [(0, 1, 3, 2), (19, 21, 45, 42), (4, 5, 7, 6), (14, 15, 38, 39), (8, 9, 11, 10), (5, 4, 28, 29), (12, 13, 15, 14), (20, 18, 43, 44), (16, 17, 19, 18), (23, 1, 25, 46), (3, 1, 23, 21, 19, 17, 15, 13, 11, 9, 7, 5), (20, 21, 23, 22), (3, 5, 29, 26), (0, 2, 4, 6, 8, 10, 12, 14, 16, 18, 20, 22), (27, 26, 29, 28), (31, 30, 33, 32), (35, 34, 37, 36), (39, 38, 41, 40), (43, 42, 45, 44), (47, 46, 25, 24), (16, 14, 39, 40), (10, 11, 34, 35), (21, 20, 44, 45), (15, 17, 41, 38), (12, 10, 35, 36), (6, 7, 30, 31), (17, 16, 40, 41), (1, 0, 24, 25), (11, 13, 37, 34), (8, 6, 31, 32), (2, 3, 26, 27), (13, 12, 36, 37), (22, 23, 46, 47), (7, 9, 33, 30), (4, 2, 27, 28), (0, 22, 47, 24), (9, 8, 32, 33), (18, 19, 42, 43), (48, 49, 51, 50), (50, 51, 53, 52), (52, 53, 55, 54), (54, 55, 57, 56), (51, 49, 61, 60), (56, 57, 59, 58), (58, 59, 49, 48), (61, 65, 71, 67), (55, 53, 62, 63), (49, 59, 65, 61), (57, 55, 63, 64), (53, 51, 60, 62), (59, 57, 64, 65), (71, 70, 76, 77), (64, 63, 69, 70), (62, 60, 66, 68), (65, 64, 70, 71), (63, 62, 68, 69), (60, 61, 67, 66), (76, 75, 81, 82), (69, 68, 74, 75), (66, 67, 73, 72), (67, 71, 77, 73), (70, 69, 75, 76), (68, 66, 72, 74), (78, 79, 83, 82, 81, 80), (74, 72, 78, 80), (77, 76, 82, 83), (75, 74, 80, 81), (72, 73, 79, 78), (73, 77, 83, 79), (84, 85, 87, 86), (86, 87, 89, 88), (88, 89, 91, 90), (90, 91, 93, 92), (92, 93, 95, 94), (94, 95, 97, 96), (96, 97, 99, 98), (98, 99, 101, 100), (99, 97, 110, 111), (100, 101, 103, 102), (102, 103, 85, 84), (84, 86, 88, 90, 92, 94, 96, 98, 100, 102), (112, 111, 121, 122), (97, 95, 109, 110), (95, 93, 108, 109), (93, 91, 107, 108), (87, 85, 105, 104), (91, 89, 106, 107), (89, 87, 104, 106), (85, 103, 113, 105), (103, 101, 112, 113), (101, 99, 111, 112), (117, 116, 126, 127), (109, 108, 118, 119), (106, 104, 114, 116), (113, 112, 122, 123), (110, 109, 119, 120), (107, 106, 116, 117), (105, 113, 123, 115), (111, 110, 120, 121), (108, 107, 117, 118), (104, 105, 115, 114), (131, 130, 140, 141), (115, 123, 133, 125), (121, 120, 130, 131), (118, 117, 127, 128), (114, 115, 125, 124), (122, 121, 131, 132), (119, 118, 128, 129), (116, 114, 124, 126), (123, 122, 132, 133), (120, 119, 129, 130), (138, 137, 147, 148), (128, 127, 137, 138), (124, 125, 135, 134), (132, 131, 141, 142), (129, 128, 138, 139), (126, 124, 134, 136), (133, 132, 142, 143), (130, 129, 139, 140), (127, 126, 136, 137), (125, 133, 143, 135), (144, 145, 155, 154), (134, 135, 145, 144), (142, 141, 151, 152), (139, 138, 148, 149), (136, 134, 144, 146), (143, 142, 152, 153), (140, 139, 149, 150), (137, 136, 146, 147), (135, 143, 153, 145), (141, 140, 150, 151), (162, 161, 171, 172), (152, 151, 161, 162), (149, 148, 158, 159), (146, 144, 154, 156), (153, 152, 162, 163), (150, 149, 159, 160), (147, 146, 156, 157), (145, 153, 163, 155), (151, 150, 160, 161), (148, 147, 157, 158), (169, 168, 178, 179), (159, 158, 168, 169), (156, 154, 164, 166), (163, 162, 172, 173), (160, 159, 169, 170), (157, 156, 166, 167), (155, 163, 173, 165), (161, 160, 170, 171), (158, 157, 167, 168), (154, 155, 165, 164), (181, 180, 190, 191), (166, 164, 174, 176), (173, 172, 182, 183), (170, 169, 179, 180), (167, 166, 176, 177), (165, 173, 183, 175), (171, 170, 180, 181), (168, 167, 177, 178), (164, 165, 175, 174), (172, 171, 181, 182), (188, 187, 197, 198), (178, 177, 187, 188), (174, 175, 185, 184), (182, 181, 191, 192), (179, 178, 188, 189), (176, 174, 184, 186), (183, 182, 192, 193), (180, 179, 189, 190), (177, 176, 186, 187), (175, 183, 193, 185), (194, 195, 203, 202, 201, 200, 199, 198, 197, 196), (184, 185, 195, 194), (192, 191, 201, 202), (189, 188, 198, 199), (186, 184, 194, 196), (193, 192, 202, 203), (190, 189, 199, 200), (187, 186, 196, 197), (185, 193, 203, 195), (191, 190, 200, 201)])
me_cylinder_217.polygons.foreach_set('material_index', [1, 1, 1, 1, 1, 1, 1, 1, 1, 1, 1, 1, 1, 1, 1, 1, 1, 1, 1, 1, 1, 1, 1, 1, 1, 1, 1, 1, 1, 1, 1, 1, 1, 1, 1, 1, 1, 1, 0, 0, 0, 0, 0, 0, 0, 0, 0, 0, 0, 0, 0, 0, 0, 0, 0, 0, 0, 1, 0, 0, 0, 0, 0, 1, 1, 1, 1, 1, 1, 0, 0, 0, 0, 0, 0, 0, 0, 0, 0, 0, 0, 0, 0, 0, 0, 0, 0, 0, 0, 0, 0, 0, 0, 0, 0, 0, 0, 0, 0, 0, 0, 1, 0, 0, 0, 0, 0, 0, 0, 0, 0, 0, 1, 1, 1, 1, 1, 1, 1, 1, 1, 0, 0, 0, 0, 0, 0, 0, 0, 0, 0, 0, 0, 0, 0, 0, 0, 0, 0, 0, 0, 0, 0, 0, 0, 0, 0, 0, 0, 0, 0, 0, 0, 0, 0, 0, 0, 0, 0, 0, 0, 0, 0, 0, 0, 0, 0, 0, 0, 0, 0, 1, 0, 0, 0, 0, 0, 0, 0, 0, 0])
me_cylinder_217.materials.append(mat_dark)
me_cylinder_217.materials.append(mat_light)
me_cylinder_217.use_remesh_preserve_volume = False
me_cylinder_217.use_remesh_preserve_attributes = False
me_cylinder_217.use_mirror_vertex_groups = False
me_cylinder_217.update()

# ---- objects
ob_cannon_1_base = bpy.data.objects.new('Cannon_1_Base', me_cylinder_062)
ob_cannon_1_gun = bpy.data.objects.new('Cannon_1_Gun', me_cylinder_218)
ob_cannon_1_mid = bpy.data.objects.new('Cannon_1_Mid', me_cylinder_217)

# ---- transforms, parenting, visibility, modifiers, constraints
ob_cannon_1_base.location = (0.0, 0.0, 0.0)
ob_cannon_1_base.lineart.crease_threshold = 0.0
ob_cannon_1_gun.location = (0.0, 0.0, 1.134)
ob_cannon_1_gun.lineart.crease_threshold = 0.0
ob_cannon_1_mid.location = (0.0, 0.0, 0.0)
ob_cannon_1_mid.lineart.crease_threshold = 0.0

# ---- collection membership
col_collection_1.objects.link(ob_cannon_1_base)
col_collection_1.objects.link(ob_cannon_1_gun)
col_collection_1.objects.link(ob_cannon_1_mid)

# ---- scene / render settings (as saved in the file)
scene.frame_start = 1; scene.frame_end = 250; scene.frame_set(0)
scene.render.engine = 'CYCLES'
scene.render.resolution_x = 1000
scene.render.resolution_y = 1000
scene.render.dither_intensity = 0.0
scene.cycles.samples = 200
scene.cycles.sampling_pattern = 'TABULATED_SOBOL'
scene.cycles.light_sampling_threshold = 0.0
scene.cycles.use_adaptive_sampling = False
scene.cycles.use_light_tree = False
scene.cycles.caustics_reflective = False
scene.cycles.caustics_refractive = False
scene.cycles.blur_glossy = 0.0
scene.cycles.max_bounces = 2
scene.cycles.pixel_filter_type = 'GAUSSIAN'
scene.cycles.sample_clamp_indirect = 0.0
scene.view_settings.view_transform = 'Standard'
bpy.context.view_layer.update()

# ---- added for rendering (the .blend has no active camera): camera
cam_auto = bpy.data.cameras.new('AutoCamera')
cam_auto.lens = 50.0
cam_auto.sensor_width = 36.0
cam_auto.clip_end = 1000.0
ob_auto_camera = bpy.data.objects.new('AutoCamera', cam_auto)
scene.collection.objects.link(ob_auto_camera)
ob_auto_camera.location = (2.51627, -3.02936, 2.91162)
ob_auto_camera.rotation_euler = (1.09748, -7.21219e-08, 0.694738)
scene.camera = ob_auto_camera
bpy.context.view_layer.update()
